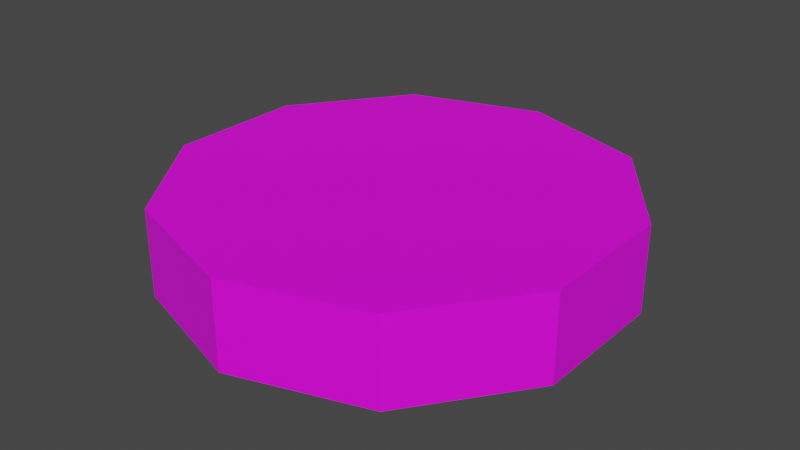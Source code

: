 # Source: patty.blend  (saved by Blender 3.3.6; exported with 4.5.12 LTS)
import bpy
from mathutils import Matrix  # noqa: F401  (used for matrix-valued properties, if any)

bpy.ops.wm.read_factory_settings(use_empty=True)
scene = bpy.context.scene
scene.name = 'Scene'

# ---- collections
col_collection = bpy.data.collections.new('Collection'); scene.collection.children.link(col_collection)

# ---- images (referenced by path relative to the original .blend; pixels are not part of the script)
import os
ASSET_DIR = os.environ.get("B2B_ASSET_DIR", "")  # directory of the original .blend (textures are referenced by path, not embedded)
HERE = os.path.dirname(os.path.abspath(__file__))  # packed textures are extracted next to this script under _unpacked/

def load_image(name, relpath, width, height, colorspace="sRGB"):
    """Load a texture the original file referenced (path relative to the .blend, or extracted next to this script)."""
    p = next((c for c in (os.path.join(HERE, relpath), os.path.join(ASSET_DIR, relpath)) if relpath and os.path.exists(c)), "")
    if p:
        img = bpy.data.images.load(p, check_existing=True)
        img.name = name
    else:  # same state as the original file: an image datablock whose file is absent (Cycles renders it pink)
        img = bpy.data.images.new(name, width, height)
        img.source = "FILE"
        img.filepath = "//" + (relpath or name)
    img.colorspace_settings.name = colorspace
    return img
img_fabric026_1k_jpg_color_jpg = load_image('Fabric026_1K-JPG_Color.jpg', 'Fabric026_1K-JPG_Color.jpg', 1024, 1024, 'sRGB')
img_leather034d_1k_jpg_color_jpg = load_image('Leather034D_1K-JPG_Color.jpg', 'Leather034D_1K-JPG_Color.jpg', 1024, 1024, 'sRGB')

# ---- materials (node trees are filled in below, after node groups)
mat_raw = bpy.data.materials.new('raw')
mat_raw.use_transparent_shadow = False
mat_cooked = bpy.data.materials.new('cooked')
mat_cooked.use_transparent_shadow = False

# ---- material node trees
mat_raw.use_nodes = True; mat_raw.node_tree.nodes.clear()
_N = mat_raw.node_tree.nodes; _L = mat_raw.node_tree.links
n0 = _N.new('ShaderNodeBsdfPrincipled'); n0.name = 'Principled BSDF'; n0.location = (10, 300)
n0.distribution = 'GGX'
n0.subsurface_method = 'RANDOM_WALK_SKIN'
n0.inputs[3].default_value = 1.45
n0.inputs[27].default_value = (0.0, 0.0, 0.0, 1.0)
n0.inputs[28].default_value = 1.0
n1 = _N.new('ShaderNodeOutputMaterial'); n1.name = 'Material Output'; n1.location = (300, 300)
n2 = _N.new('ShaderNodeTexImage'); n2.name = 'Image Texture'; n2.location = (-280, 280)
n2.image = img_fabric026_1k_jpg_color_jpg
_L.new(n0.outputs[0], n1.inputs[0])
_L.new(n2.outputs[0], n0.inputs[0])
n1.is_active_output = True
mat_cooked.use_nodes = True; mat_cooked.node_tree.nodes.clear()
_N = mat_cooked.node_tree.nodes; _L = mat_cooked.node_tree.links
n0 = _N.new('ShaderNodeBsdfPrincipled'); n0.name = 'Principled BSDF'; n0.location = (10, 300)
n0.distribution = 'GGX'
n0.subsurface_method = 'RANDOM_WALK_SKIN'
n0.inputs[3].default_value = 1.45
n0.inputs[27].default_value = (0.0, 0.0, 0.0, 1.0)
n0.inputs[28].default_value = 1.0
n1 = _N.new('ShaderNodeOutputMaterial'); n1.name = 'Material Output'; n1.location = (300, 300)
n2 = _N.new('ShaderNodeTexImage'); n2.name = 'Image Texture'; n2.location = (-280, 280)
n2.image = img_leather034d_1k_jpg_color_jpg
_L.new(n0.outputs[0], n1.inputs[0])
_L.new(n2.outputs[0], n0.inputs[0])
n1.is_active_output = True

# ---- world
world_world = bpy.data.worlds.new('World'); scene.world = world_world
world_world.use_nodes = True; world_world.node_tree.nodes.clear()
_N = world_world.node_tree.nodes; _L = world_world.node_tree.links
n0 = _N.new('ShaderNodeOutputWorld'); n0.name = 'World Output'; n0.location = (300, 300)
n1 = _N.new('ShaderNodeBackground'); n1.name = 'Background'; n1.location = (10, 300)
n1.inputs[0].default_value = (0.05088, 0.05088, 0.05088, 1.0)
_L.new(n1.outputs[0], n0.inputs[0])
n0.is_active_output = True
world_world.color = (0.05088, 0.05088, 0.05088)
world_world.use_sun_shadow = False
world_world.sun_shadow_jitter_overblur = 0.0

# ---- meshes
me_circle = bpy.data.meshes.new('Circle')
me_circle.from_pydata([(0.0, 1.0, 0.0), (-0.5878, 0.809, 0.0), (-0.9511, 0.309, 0.0), (-0.9511, -0.309, 0.0), (-0.5878, -0.809, 0.0), (0.0, -1.0, 0.0), (0.5878, -0.809, 0.0), (0.9511, -0.309, 0.0), (0.9511, 0.309, 0.0), (0.5878, 0.809, 0.0), (0.0, 1.0, 0.3848), (-0.5878, 0.809, 0.3848), (-0.9511, 0.309, 0.3848), (-0.9511, -0.309, 0.3848), (-0.5878, -0.809, 0.3848), (0.0, -1.0, 0.3848), (0.5878, -0.809, 0.3848), (0.9511, -0.309, 0.3848), (0.9511, 0.309, 0.3848), (0.5878, 0.809, 0.3848)], [], [(0, 9, 19, 10), (7, 6, 16, 17), (4, 3, 13, 14), (1, 0, 10, 11), (8, 7, 17, 18), (5, 4, 14, 15), (2, 1, 11, 12), (9, 8, 18, 19), (6, 5, 15, 16), (3, 2, 12, 13), (11, 10, 19, 18, 17, 16, 15, 14, 13, 12), (1, 2, 3, 4, 5, 6, 7, 8, 9, 0)])
_uv = me_circle.uv_layers.new(name='UVMap')
_uv.uv.foreach_set('vector', [0.2382, 0.6603, 0.2382, 0.5334, 0.3359, 0.5334, 0.3359, 0.6603, 0.2211, 0.8172, 0.2211, 0.9442, 0.1234, 0.9442, 0.1234, 0.8172, 0.008575, 0.6603, 0.008575, 0.5334, 0.1062, 0.5334, 0.1062, 0.6603, 0.2382, 0.8172, 0.2382, 0.6603, 0.3359, 0.6603, 0.3359, 0.8172, 0.2211, 0.6603, 0.2211, 0.8172, 0.1234, 0.8172, 0.1234, 0.6603, 0.008575, 0.8172, 0.008575, 0.6603, 0.1062, 0.6603, 0.1062, 0.8172, 0.2382, 0.9442, 0.2382, 0.8172, 0.3359, 0.8172, 0.3359, 0.9442, 0.2211, 0.5334, 0.2211, 0.6603, 0.1234, 0.6603, 0.1234, 0.5334, 0.008575, 0.9442, 0.008575, 0.8172, 0.1062, 0.8172, 0.1062, 0.9442, 0.4507, 0.5334, 0.4507, 0.6903, 0.353, 0.6903, 0.353, 0.5334, 0.5086, 0.3409, 0.5086, 0.184, 0.6008, 0.05706, 0.75, 0.008575, 0.8992, 0.05706, 0.9914, 0.184, 0.9914, 0.3409, 0.8992, 0.4678, 0.75, 0.5163, 0.6008, 0.4678, 0.1008, 0.05706, 0.25, 0.008575, 0.3992, 0.05706, 0.4914, 0.184, 0.4914, 0.3409, 0.3992, 0.4678, 0.25, 0.5163, 0.1008, 0.4678, 0.008575, 0.3409, 0.008575, 0.184])
me_circle.materials.append(mat_raw)
me_circle.materials.append(mat_cooked)
me_circle.update()

# ---- objects
ob_circle = bpy.data.objects.new('Circle', me_circle)

# ---- transforms, parenting, visibility, modifiers, constraints
ob_circle.location = (0.0, 0.0, 0.0)

# ---- collection membership
col_collection.objects.link(ob_circle)

# ---- scene / render settings (as saved in the file)
scene.frame_start = 1; scene.frame_end = 250; scene.frame_set(1)
scene.render.engine = 'BLENDER_EEVEE_NEXT'
scene.cycles.sampling_pattern = 'TABULATED_SOBOL'
scene.cycles.use_light_tree = False
scene.view_settings.view_transform = 'Filmic'
bpy.context.view_layer.update()

# ---- added for rendering (the .blend has no active camera and no usable light): camera, sun
cam_auto = bpy.data.cameras.new('AutoCamera')
cam_auto.lens = 50.0
cam_auto.sensor_width = 36.0
cam_auto.clip_end = 1000.0
ob_auto_camera = bpy.data.objects.new('AutoCamera', cam_auto)
scene.collection.objects.link(ob_auto_camera)
ob_auto_camera.location = (2.57839, -3.09406, 2.25509)
ob_auto_camera.rotation_euler = (1.09748, -7.21219e-08, 0.694738)
scene.camera = ob_auto_camera
light_auto_sun = bpy.data.lights.new('AutoSun', 'SUN')
light_auto_sun.energy = 3.0
light_auto_sun.angle = 0.0523599
ob_auto_sun = bpy.data.objects.new('AutoSun', light_auto_sun)
scene.collection.objects.link(ob_auto_sun)
ob_auto_sun.rotation_euler = (0.872665, 0.174533, 0.523599)
bpy.context.view_layer.update()
